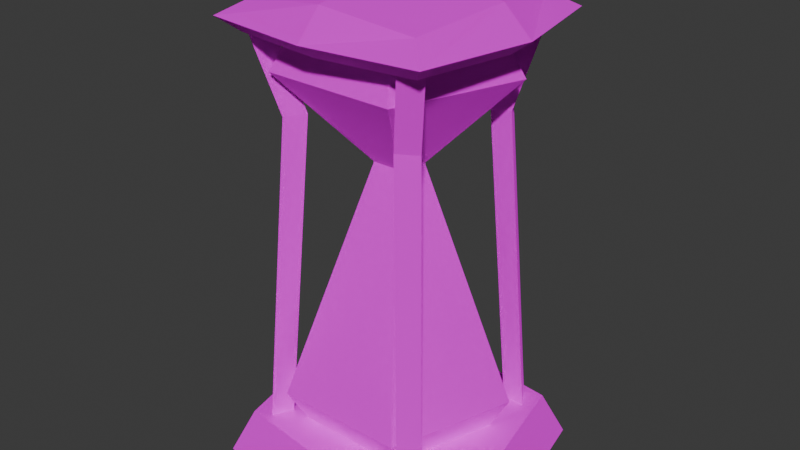 # Source: clock_station.blend  (saved by Blender 5.2.44; exported with 4.5.12 LTS)
import bpy
from mathutils import Matrix  # noqa: F401  (used for matrix-valued properties, if any)

bpy.ops.wm.read_factory_settings(use_empty=True)
scene = bpy.context.scene
scene.name = 'Scene'

# ---- collections
col_collection = bpy.data.collections.new('Collection'); scene.collection.children.link(col_collection)

# ---- images (referenced by path relative to the original .blend; pixels are not part of the script)
import os
ASSET_DIR = os.environ.get("B2B_ASSET_DIR", "")  # directory of the original .blend (textures are referenced by path, not embedded)
HERE = os.path.dirname(os.path.abspath(__file__))  # packed textures are extracted next to this script under _unpacked/

def load_image(name, relpath, width, height, colorspace="sRGB"):
    """Load a texture the original file referenced (path relative to the .blend, or extracted next to this script)."""
    p = next((c for c in (os.path.join(HERE, relpath), os.path.join(ASSET_DIR, relpath)) if relpath and os.path.exists(c)), "")
    if p:
        img = bpy.data.images.load(p, check_existing=True)
        img.name = name
    else:  # same state as the original file: an image datablock whose file is absent (Cycles renders it pink)
        img = bpy.data.images.new(name, width, height)
        img.source = "FILE"
        img.filepath = "//" + (relpath or name)
    img.colorspace_settings.name = colorspace
    return img
img_clock_station_texture_png = load_image('clock_station_texture.png', 'clock_station_texture.png', 1024, 1024, 'sRGB')

# ---- materials (node trees are filled in below, after node groups)
mat_material = bpy.data.materials.new('Material')
mat_material.alpha_threshold = 0.0
mat_material.use_backface_culling_lightprobe_volume = False
mat_material.roughness = 0.5
mat_material.line_color = (0.0, 0.0, 0.0, 1.0)

# ---- material node trees
mat_material.use_nodes = True; mat_material.node_tree.nodes.clear()
_N = mat_material.node_tree.nodes; _L = mat_material.node_tree.links
n0 = _N.new('ShaderNodeOutputMaterial'); n0.name = 'Material Output'; n0.location = (200, 100)
n1 = _N.new('ShaderNodeBsdfPrincipled'); n1.name = 'Principled BSDF'; n1.location = (-200, 100)
n1.inputs[1].default_value = 1.0
n1.inputs[2].default_value = 1.0
n1.inputs[10].default_value = 0.005
n2 = _N.new('ShaderNodeTexImage'); n2.name = 'Image Texture'; n2.location = (-549, 98)
n2.image = img_clock_station_texture_png
n2.interpolation = 'Closest'
_L.new(n1.outputs[0], n0.inputs[0])
_L.new(n2.outputs[0], n1.inputs[0])
_L.new(n2.outputs[1], n1.inputs[4])
n0.is_active_output = True

# ---- world
world_world = bpy.data.worlds.new('World'); scene.world = world_world
world_world.use_nodes = True; world_world.node_tree.nodes.clear()
_N = world_world.node_tree.nodes; _L = world_world.node_tree.links
n0 = _N.new('ShaderNodeOutputWorld'); n0.name = 'World Output'; n0.location = (200, 100)
n1 = _N.new('ShaderNodeBackground'); n1.name = 'Background'; n1.location = (-200, 100)
n1.inputs[0].default_value = (0.05088, 0.05088, 0.05088, 1.0)
_L.new(n1.outputs[0], n0.inputs[0])
n0.is_active_output = True
world_world.color = (0.05088, 0.05088, 0.05088)
world_world.sun_shadow_jitter_overblur = 0.0

# ---- meshes
me_cube = bpy.data.meshes.new('Cube')
me_cube.from_pydata([(1.466, 1.466, 0.2155), (1.713, 1.713, -0.4273), (1.466, -1.466, 0.2155), (1.713, -1.713, -0.4273), (-1.466, 1.466, 0.2155), (-1.713, 1.713, -0.4273), (-1.466, -1.466, 0.2155), (-1.713, -1.713, -0.4273), (0.0, 1.921, -0.4273), (0.0, -1.644, 0.2155), (0.0, -1.921, -0.4273), (0.0, 1.644, 0.2155), (-2.072, 0.0, -0.4273), (1.773, 0.0, 0.2155), (-1.773, 0.0, 0.2155), (2.072, 0.0, -0.4273), (0.0, 0.0, -0.4273), (0.0, 0.0, 0.2155), (1.571, 1.571, 5.979), (1.345, 1.345, 5.774), (1.571, -1.571, 5.979), (1.345, -1.345, 5.774), (-1.571, 1.571, 5.979), (-1.345, 1.345, 5.774), (-1.571, -1.571, 5.979), (-1.345, -1.345, 5.774), (2.272e-09, 1.508, 5.774), (2.272e-09, -1.762, 5.979), (2.272e-09, -1.508, 5.774), (2.272e-09, 1.762, 5.979), (-1.627, 3.786e-10, 5.774), (1.901, 3.786e-10, 5.979), (-1.901, 3.786e-10, 5.979), (1.627, 3.786e-10, 5.774), (2.272e-09, 3.786e-10, 5.774), (1.244, 1.244, 6.192), (1.244, -1.244, 6.192), (-1.244, 1.244, 6.192), (-1.244, -1.244, 6.192), (2.272e-09, -1.395, 6.359), (2.272e-09, 1.395, 6.359), (1.505, 3.786e-10, 6.359), (-1.505, 3.786e-10, 6.359), (2.272e-09, 3.786e-10, 6.604), (6.109e-09, 1.615, 0.6743), (1.536, 0.499, 0.6743), (0.9492, -1.306, 0.6743), (-0.9492, -1.306, 0.6743), (-1.536, 0.499, 0.6743), (0.9263, -1.323, 5.335), (-0.2017, -0.2725, 4.039), (0.1973, -0.2769, 4.038), (0.002828, 0.3399, 4.039), (-0.3215, 0.1074, 4.039), (0.3248, 0.1024, 4.039), (1.544, 0.472, 5.335), (0.02822, 1.615, 5.335), (-1.527, 0.5257, 5.335), (-0.9718, -1.29, 5.335), (0.7072, -1.01, 5.958), (1.179, 0.3604, 5.958), (0.02155, 1.233, 5.958), (-1.166, 0.4013, 5.958), (-0.7419, -0.9848, 5.958), (-2.496e-09, 1.151, -0.112), (1.095, 0.3557, -0.112), (0.6765, -0.9312, -0.112), (-0.6765, -0.9312, -0.112), (-1.095, 0.3557, -0.112), (1.234, 1.393, -0.1873), (1.234, 1.393, 5.907), (1.396, 1.112, -0.1873), (1.396, 1.112, 5.907), (1.071, 1.112, -0.1873), (1.071, 1.112, 5.907), (0.7932, 0.8337, 4.707), (1.118, 0.8337, 4.711), (0.9553, 1.115, 4.709), (-1.393, 1.234, -0.1873), (-1.393, 1.234, 5.907), (-1.112, 1.396, -0.1873), (-1.112, 1.396, 5.907), (-1.112, 1.071, -0.1873), (-1.112, 1.071, 5.907), (-0.8337, 0.7932, 4.707), (-0.8337, 1.118, 4.711), (-1.115, 0.9553, 4.709), (-1.234, -1.393, -0.1873), (-1.234, -1.393, 5.907), (-1.396, -1.112, -0.1873), (-1.396, -1.112, 5.907), (-1.071, -1.112, -0.1873), (-1.071, -1.112, 5.907), (-0.7932, -0.8337, 4.707), (-1.118, -0.8337, 4.711), (-0.9553, -1.115, 4.709), (1.393, -1.234, -0.1873), (1.393, -1.234, 5.907), (1.112, -1.396, -0.1873), (1.112, -1.396, 5.907), (1.112, -1.071, -0.1873), (1.112, -1.071, 5.907), (0.8337, -0.7932, 4.707), (0.8337, -1.118, 4.711), (1.115, -0.9553, 4.709)], [], [(17, 14, 6, 9), (10, 9, 6, 7), (12, 14, 4, 5), (16, 15, 3, 10), (15, 13, 2, 3), (8, 11, 0, 1), (5, 4, 11, 8), (12, 16, 10, 7), (3, 2, 9, 10), (13, 17, 9, 2), (0, 11, 17, 13), (5, 8, 16, 12), (1, 0, 13, 15), (8, 1, 15, 16), (7, 6, 14, 12), (11, 4, 14, 17), (29, 22, 37, 40), (28, 27, 24, 25), (30, 32, 22, 23), (34, 33, 21, 28), (33, 31, 20, 21), (26, 29, 18, 19), (23, 22, 29, 26), (30, 34, 28, 25), (21, 20, 27, 28), (24, 27, 39, 38), (18, 29, 40, 35), (23, 26, 34, 30), (19, 18, 31, 33), (26, 19, 33, 34), (25, 24, 32, 30), (31, 18, 35, 41), (43, 42, 38, 39), (41, 43, 39, 36), (35, 40, 43, 41), (40, 37, 42, 43), (27, 20, 36, 39), (32, 24, 38, 42), (22, 32, 42, 37), (20, 31, 41, 36), (44, 52, 54, 45), (45, 54, 51, 46), (46, 51, 50, 47), (45, 46, 66, 65), (47, 50, 53, 48), (48, 53, 52, 44), (58, 50, 51, 49), (49, 51, 54, 55), (55, 54, 52, 56), (56, 52, 53, 57), (58, 49, 59, 63), (57, 53, 50, 58), (59, 60, 61, 62, 63), (57, 58, 63, 62), (56, 57, 62, 61), (49, 55, 60, 59), (55, 56, 61, 60), (64, 65, 66, 67, 68), (44, 45, 65, 64), (48, 44, 64, 68), (47, 48, 68, 67), (46, 47, 67, 66), (69, 77, 76, 71), (71, 76, 75, 73), (72, 70, 74), (73, 75, 77, 69), (69, 71, 73), (75, 76, 72, 74), (76, 77, 70, 72), (77, 75, 74, 70), (78, 86, 85, 80), (80, 85, 84, 82), (81, 79, 83), (82, 84, 86, 78), (78, 80, 82), (84, 85, 81, 83), (85, 86, 79, 81), (86, 84, 83, 79), (87, 95, 94, 89), (89, 94, 93, 91), (90, 88, 92), (91, 93, 95, 87), (87, 89, 91), (93, 94, 90, 92), (94, 95, 88, 90), (95, 93, 92, 88), (96, 104, 103, 98), (98, 103, 102, 100), (99, 97, 101), (100, 102, 104, 96), (96, 98, 100), (102, 103, 99, 101), (103, 104, 97, 99), (104, 102, 101, 97)])
_uv = me_cube.uv_layers.new(name='UVMap')
_uv.uv.foreach_set('vector', [0.8728, 0.8713, 0.8616, 0.7787, 0.9401, 0.7854, 0.9586, 0.8609, 0.174, 0.4359, 0.1458, 0.4123, 0.1927, 0.3504, 0.2289, 0.3636, 0.2368, 0.2719, 0.1995, 0.2719, 0.1927, 0.1934, 0.2289, 0.1802, 0.1174, 0.669, 0.1305, 0.5608, 0.2177, 0.5904, 0.2177, 0.6812, 0.02365, 0.5267, 0.01707, 0.49, 0.09315, 0.4694, 0.1125, 0.5027, 0.174, 0.1078, 0.1458, 0.1315, 0.09315, 0.07432, 0.1125, 0.04108, 0.2289, 0.1802, 0.1927, 0.1934, 0.1458, 0.1315, 0.174, 0.1078, 0.1043, 0.7772, 0.1174, 0.669, 0.2177, 0.6812, 0.196, 0.7693, 0.1125, 0.5027, 0.09315, 0.4694, 0.1458, 0.4123, 0.174, 0.4359, 0.884, 0.9639, 0.8728, 0.8713, 0.9586, 0.8609, 0.9586, 0.9386, 0.8055, 0.9571, 0.787, 0.8817, 0.8728, 0.8713, 0.884, 0.9639, 0.01707, 0.7476, 0.01707, 0.6568, 0.1174, 0.669, 0.1043, 0.7772, 0.1125, 0.04108, 0.09315, 0.07432, 0.01707, 0.05377, 0.02365, 0.01707, 0.01707, 0.6568, 0.03876, 0.5687, 0.1305, 0.5608, 0.1174, 0.669, 0.2289, 0.3636, 0.1927, 0.3504, 0.1995, 0.2719, 0.2368, 0.2719, 0.787, 0.8817, 0.787, 0.804, 0.8616, 0.7787, 0.8728, 0.8713, 0.7674, 0.1082, 0.7906, 0.02487, 0.8086, 0.04607, 0.7955, 0.112, 0.5788, 0.8895, 0.5616, 0.8914, 0.5616, 0.8075, 0.5789, 0.8179, 0.6479, 0.7966, 0.6459, 0.7787, 0.7305, 0.7852, 0.7199, 0.8023, 0.6572, 0.8808, 0.6666, 0.965, 0.5945, 0.9593, 0.5788, 0.8895, 0.6666, 0.965, 0.6685, 0.9829, 0.5839, 0.9764, 0.5945, 0.9593, 0.7356, 0.8721, 0.7528, 0.8702, 0.7528, 0.9541, 0.7356, 0.9437, 0.7199, 0.8023, 0.7344, 0.7883, 0.7528, 0.8702, 0.7356, 0.8721, 0.6479, 0.7966, 0.6572, 0.8808, 0.5788, 0.8895, 0.5789, 0.8179, 0.5945, 0.9593, 0.58, 0.9733, 0.5616, 0.8914, 0.5788, 0.8895, 0.9647, 0.04868, 0.9647, 0.1351, 0.9366, 0.1313, 0.9417, 0.06426, 0.7674, 0.1946, 0.7674, 0.1082, 0.7955, 0.112, 0.7904, 0.179, 0.7199, 0.8023, 0.7356, 0.8721, 0.6572, 0.8808, 0.6479, 0.7966, 0.7356, 0.9437, 0.7497, 0.958, 0.6685, 0.9829, 0.6666, 0.965, 0.7356, 0.8721, 0.7356, 0.9437, 0.6666, 0.965, 0.6572, 0.8808, 0.5789, 0.8179, 0.5648, 0.8036, 0.6459, 0.7787, 0.6479, 0.7966, 0.8518, 0.2262, 0.7694, 0.1971, 0.7904, 0.179, 0.8557, 0.197, 0.866, 0.1216, 0.8764, 0.04623, 0.9417, 0.06426, 0.9366, 0.1313, 0.8557, 0.197, 0.866, 0.1216, 0.9366, 0.1313, 0.9235, 0.1972, 0.7904, 0.179, 0.7955, 0.112, 0.866, 0.1216, 0.8557, 0.197, 0.7955, 0.112, 0.8086, 0.04607, 0.8764, 0.04623, 0.866, 0.1216, 0.9647, 0.1351, 0.9415, 0.2184, 0.9235, 0.1972, 0.9366, 0.1313, 0.8803, 0.01707, 0.9626, 0.04617, 0.9417, 0.06426, 0.8764, 0.04623, 0.7932, 0.02302, 0.8803, 0.01707, 0.8764, 0.04623, 0.8086, 0.04607, 0.9389, 0.2203, 0.8518, 0.2262, 0.8557, 0.197, 0.9235, 0.1972, 0.4699, 0.3281, 0.2858, 0.2544, 0.2929, 0.2299, 0.4772, 0.2443, 0.4772, 0.2443, 0.2929, 0.2299, 0.2933, 0.2052, 0.4694, 0.1716, 0.4694, 0.1716, 0.2933, 0.2052, 0.2874, 0.1813, 0.4506, 0.1036, 0.4772, 0.2443, 0.4694, 0.1716, 0.5137, 0.163, 0.5275, 0.2432, 0.4506, 0.1036, 0.2874, 0.1813, 0.275, 0.1621, 0.4224, 0.01707, 0.4473, 0.4469, 0.271, 0.277, 0.2858, 0.2544, 0.4699, 0.3281, 0.6877, 0.261, 0.584, 0.2212, 0.5933, 0.1926, 0.6917, 0.1854, 0.6917, 0.1854, 0.5933, 0.1926, 0.5918, 0.1651, 0.6724, 0.1265, 0.6724, 0.1265, 0.5918, 0.1651, 0.5815, 0.142, 0.6394, 0.08174, 0.6394, 0.08174, 0.5815, 0.142, 0.5637, 0.1295, 0.5831, 0.03204, 0.6877, 0.261, 0.6917, 0.1854, 0.728, 0.1792, 0.7332, 0.268, 0.6436, 0.3794, 0.5616, 0.2457, 0.584, 0.2212, 0.6877, 0.261, 0.4747, 0.5428, 0.4299, 0.6044, 0.3574, 0.5809, 0.3574, 0.5046, 0.4299, 0.4811, 0.6436, 0.3794, 0.6877, 0.261, 0.7332, 0.268, 0.7102, 0.3794, 0.6394, 0.08174, 0.5831, 0.03204, 0.6126, 0.01707, 0.6588, 0.06362, 0.6917, 0.1854, 0.6724, 0.1265, 0.6995, 0.1114, 0.728, 0.1792, 0.6724, 0.1265, 0.6394, 0.08174, 0.6588, 0.06362, 0.6995, 0.1114, 0.4669, 0.6606, 0.4669, 0.7318, 0.3992, 0.7538, 0.3574, 0.6962, 0.3992, 0.6386, 0.4699, 0.3281, 0.4772, 0.2443, 0.5275, 0.2432, 0.5275, 0.3337, 0.4473, 0.4469, 0.4699, 0.3281, 0.5275, 0.3337, 0.522, 0.4362, 0.4506, 0.1036, 0.4224, 0.01707, 0.4727, 0.02014, 0.4906, 0.0926, 0.4694, 0.1716, 0.4506, 0.1036, 0.4906, 0.0926, 0.5137, 0.163, 0.598, 0.4136, 0.5966, 0.6767, 0.5788, 0.6761, 0.5819, 0.4138, 0.5819, 0.4138, 0.5788, 0.6761, 0.5616, 0.6743, 0.5652, 0.4145, 0.7821, 0.3201, 0.7674, 0.3286, 0.7674, 0.3116, 0.6139, 0.4148, 0.6139, 0.6748, 0.5966, 0.6767, 0.598, 0.4136, 0.5236, 0.592, 0.5089, 0.6006, 0.5089, 0.5835, 0.5616, 0.6743, 0.5788, 0.6761, 0.579, 0.743, 0.563, 0.7395, 0.5788, 0.6761, 0.5966, 0.6767, 0.5947, 0.7445, 0.579, 0.743, 0.5966, 0.6767, 0.6139, 0.6748, 0.6099, 0.7404, 0.5947, 0.7445, 0.6844, 0.4136, 0.683, 0.6767, 0.6653, 0.6761, 0.6684, 0.4138, 0.6684, 0.4138, 0.6653, 0.6761, 0.6481, 0.6743, 0.6517, 0.4145, 0.5236, 0.703, 0.5089, 0.6944, 0.5236, 0.6859, 0.7003, 0.4148, 0.7003, 0.6748, 0.683, 0.6767, 0.6844, 0.4136, 0.5236, 0.6432, 0.5089, 0.6518, 0.5089, 0.6347, 0.6481, 0.6743, 0.6653, 0.6761, 0.6654, 0.743, 0.6494, 0.7395, 0.6653, 0.6761, 0.683, 0.6767, 0.6811, 0.7445, 0.6654, 0.743, 0.683, 0.6767, 0.7003, 0.6748, 0.6963, 0.7404, 0.6811, 0.7445, 0.3073, 0.4811, 0.3059, 0.7442, 0.2882, 0.7436, 0.2913, 0.4813, 0.2913, 0.4813, 0.2882, 0.7436, 0.271, 0.7419, 0.2746, 0.482, 0.5089, 0.4811, 0.5236, 0.4896, 0.5089, 0.4981, 0.3232, 0.4824, 0.3232, 0.7423, 0.3059, 0.7442, 0.3073, 0.4811, 0.5089, 0.7542, 0.5089, 0.7371, 0.5236, 0.7456, 0.271, 0.7419, 0.2882, 0.7436, 0.2883, 0.8105, 0.2723, 0.807, 0.2882, 0.7436, 0.3059, 0.7442, 0.304, 0.8121, 0.2883, 0.8105, 0.3059, 0.7442, 0.3232, 0.7423, 0.3192, 0.8079, 0.304, 0.8121, 0.7708, 0.4136, 0.7694, 0.6767, 0.7517, 0.6761, 0.7548, 0.4138, 0.7548, 0.4138, 0.7517, 0.6761, 0.7345, 0.6743, 0.7381, 0.4145, 0.5089, 0.5323, 0.5236, 0.5408, 0.5089, 0.5493, 0.7868, 0.4148, 0.7868, 0.6748, 0.7694, 0.6767, 0.7708, 0.4136, 0.7674, 0.2774, 0.7674, 0.2604, 0.7821, 0.2689, 0.7345, 0.6743, 0.7517, 0.6761, 0.7518, 0.743, 0.7358, 0.7395, 0.7517, 0.6761, 0.7694, 0.6767, 0.7675, 0.7445, 0.7518, 0.743, 0.7694, 0.6767, 0.7868, 0.6748, 0.7827, 0.7404, 0.7675, 0.7445])
me_cube.materials.append(mat_material)
me_cube.use_mirror_vertex_groups = False
me_cube.update()

# ---- objects
ob_cube = bpy.data.objects.new('Cube', me_cube)

# ---- transforms, parenting, visibility, modifiers, constraints
ob_cube.location = (0.0, 0.0, 0.0)
ob_cube.lock_rotations_4d = False
ob_cube.empty_display_type = 'ARROWS'
ob_cube.lineart.crease_threshold = 0.0

# ---- collection membership
col_collection.objects.link(ob_cube)

# ---- scene / render settings (as saved in the file)
scene.frame_start = 1; scene.frame_end = 250; scene.frame_set(1)
scene.render.engine = 'BLENDER_EEVEE_NEXT'
scene.render.bake_bias = 0.0
scene.render.bake_samples = 0
scene.render.compositor_device = 'GPU'
scene.eevee.use_volume_custom_range = False
scene.eevee.fast_gi_thickness_near = 0.1
scene.eevee.fast_gi_thickness_far = 0.0
scene.eevee.ray_tracing_options.screen_trace_thickness = 0.1
bpy.context.view_layer.update()

# ---- added for rendering (the .blend has no active camera and no usable light): camera, sun
cam_auto = bpy.data.cameras.new('AutoCamera')
cam_auto.lens = 50.0
cam_auto.sensor_width = 36.0
cam_auto.clip_end = 1000.0
ob_auto_camera = bpy.data.objects.new('AutoCamera', cam_auto)
scene.collection.objects.link(ob_auto_camera)
ob_auto_camera.location = (8.34534, -10.0144, 9.76449)
ob_auto_camera.rotation_euler = (1.09748, -7.21219e-08, 0.694738)
scene.camera = ob_auto_camera
light_auto_sun = bpy.data.lights.new('AutoSun', 'SUN')
light_auto_sun.energy = 3.0
light_auto_sun.angle = 0.0523599
ob_auto_sun = bpy.data.objects.new('AutoSun', light_auto_sun)
scene.collection.objects.link(ob_auto_sun)
ob_auto_sun.rotation_euler = (0.872665, 0.174533, 0.523599)
bpy.context.view_layer.update()
